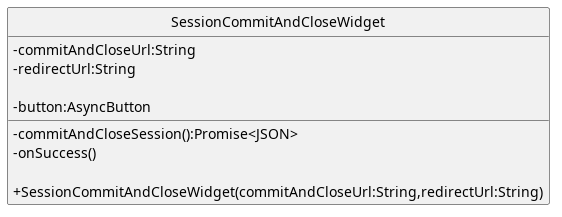

The diagram above was rendered by PlantUML. Its source (embedded in the PNG):
@startuml
skinparam linetype ortho
skinparam nodesep 80
skinparam ranksep 100
skinparam classAttributeIconSize 0
skinparam packageStyle rectangle
skinparam style strictuml


class SessionCommitAndCloseWidget{
        - commitAndCloseUrl:String
        - redirectUrl:String

        -button:AsyncButton



        -commitAndCloseSession():Promise<JSON>
        -onSuccess()

        + SessionCommitAndCloseWidget(commitAndCloseUrl:String,redirectUrl:String)
}

@enduml